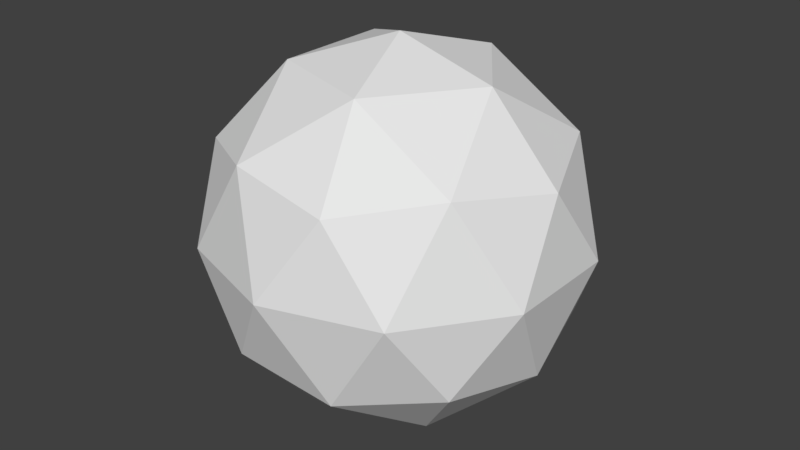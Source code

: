 # Source: Snake_v01.00.blend  (saved by Blender 2.79.0; exported with 4.5.12 LTS)
import bpy
from mathutils import Matrix  # noqa: F401  (used for matrix-valued properties, if any)

bpy.ops.wm.read_factory_settings(use_empty=True)
scene = bpy.context.scene
scene.name = 'Scene'

# ---- collections
col_collection_1 = bpy.data.collections.new('Collection 1'); scene.collection.children.link(col_collection_1)

# ---- world
world_world = bpy.data.worlds.new('World'); scene.world = world_world
world_world.color = (0.05088, 0.05088, 0.05088)
world_world.use_sun_shadow = False
world_world.sun_shadow_jitter_overblur = 0.0
world_world.cycles.sampling_method = 'MANUAL'

# ---- meshes
me_icosphere = bpy.data.meshes.new('Icosphere')
me_icosphere.from_pydata([(0.0, 0.0, -2.48), (1.795, -1.304, -1.109), (-0.6854, -2.11, -1.109), (-2.218, 0.0, -1.109), (-0.6854, 2.11, -1.109), (1.795, 1.304, -1.109), (0.6854, -2.11, 1.109), (-1.795, -1.304, 1.109), (-1.795, 1.304, 1.109), (0.6854, 2.11, 1.109), (2.218, 0.0, 1.109), (0.0, 0.0, 2.48), (-0.4029, -1.24, -2.11), (1.055, -0.7663, -2.11), (0.6519, -2.006, -1.304), (2.11, 0.0, -1.304), (1.055, 0.7663, -2.11), (-1.304, 0.0, -2.11), (-1.707, -1.24, -1.304), (-0.4029, 1.24, -2.11), (-1.707, 1.24, -1.304), (0.6519, 2.006, -1.304), (2.359, -0.7664, 0.0), (2.359, 0.7664, 0.0), (0.0, -2.48, 0.0), (1.458, -2.006, 0.0), (-2.359, -0.7664, 0.0), (-1.458, -2.006, 0.0), (-1.458, 2.006, 0.0), (-2.359, 0.7664, 0.0), (1.458, 2.006, 0.0), (0.0, 2.48, 0.0), (1.707, -1.24, 1.304), (-0.6519, -2.006, 1.304), (-2.11, 0.0, 1.304), (-0.6519, 2.006, 1.304), (1.707, 1.24, 1.304), (0.4029, -1.24, 2.11), (1.304, 0.0, 2.11), (-1.055, -0.7663, 2.11), (-1.055, 0.7663, 2.11), (0.4029, 1.24, 2.11)], [], [(0, 13, 12), (1, 13, 15), (0, 12, 17), (0, 17, 19), (0, 19, 16), (1, 15, 22), (2, 14, 24), (3, 18, 26), (4, 20, 28), (5, 21, 30), (1, 22, 25), (2, 24, 27), (3, 26, 29), (4, 28, 31), (5, 30, 23), (6, 32, 37), (7, 33, 39), (8, 34, 40), (9, 35, 41), (10, 36, 38), (38, 41, 11), (38, 36, 41), (36, 9, 41), (41, 40, 11), (41, 35, 40), (35, 8, 40), (40, 39, 11), (40, 34, 39), (34, 7, 39), (39, 37, 11), (39, 33, 37), (33, 6, 37), (37, 38, 11), (37, 32, 38), (32, 10, 38), (23, 36, 10), (23, 30, 36), (30, 9, 36), (31, 35, 9), (31, 28, 35), (28, 8, 35), (29, 34, 8), (29, 26, 34), (26, 7, 34), (27, 33, 7), (27, 24, 33), (24, 6, 33), (25, 32, 6), (25, 22, 32), (22, 10, 32), (30, 31, 9), (30, 21, 31), (21, 4, 31), (28, 29, 8), (28, 20, 29), (20, 3, 29), (26, 27, 7), (26, 18, 27), (18, 2, 27), (24, 25, 6), (24, 14, 25), (14, 1, 25), (22, 23, 10), (22, 15, 23), (15, 5, 23), (16, 21, 5), (16, 19, 21), (19, 4, 21), (19, 20, 4), (19, 17, 20), (17, 3, 20), (17, 18, 3), (17, 12, 18), (12, 2, 18), (15, 16, 5), (15, 13, 16), (13, 0, 16), (12, 14, 2), (12, 13, 14), (13, 1, 14)])
me_icosphere.use_remesh_preserve_volume = False
me_icosphere.use_remesh_preserve_attributes = False
me_icosphere.use_mirror_vertex_groups = False
me_icosphere.update()

# ---- objects
ob_icosphere = bpy.data.objects.new('Icosphere', me_icosphere)

# ---- transforms, parenting, visibility, modifiers, constraints
ob_icosphere.location = (0.0, 0.0, 0.0)
ob_icosphere.lineart.crease_threshold = 0.0

# ---- collection membership
col_collection_1.objects.link(ob_icosphere)

# ---- scene / render settings (as saved in the file)
scene.frame_start = 1; scene.frame_end = 250; scene.frame_set(1)
scene.render.engine = 'BLENDER_EEVEE_NEXT'
scene.render.resolution_percentage = 50
scene.render.dither_intensity = 0.0
scene.cycles.use_denoising = False
scene.cycles.samples = 128
scene.cycles.sampling_pattern = 'TABULATED_SOBOL'
scene.cycles.use_adaptive_sampling = False
scene.cycles.use_light_tree = False
scene.cycles.blur_glossy = 0.0
scene.cycles.sample_clamp_indirect = 0.0
scene.view_settings.view_transform = 'Standard'
bpy.context.view_layer.update()

# ---- added for rendering (the .blend has no active camera and no usable light): camera, sun
cam_auto = bpy.data.cameras.new('AutoCamera')
cam_auto.lens = 50.0
cam_auto.sensor_width = 36.0
cam_auto.clip_end = 1000.0
ob_auto_camera = bpy.data.objects.new('AutoCamera', cam_auto)
scene.collection.objects.link(ob_auto_camera)
ob_auto_camera.location = (7.82106, -9.38527, 6.25684)
ob_auto_camera.rotation_euler = (1.09748, -7.21219e-08, 0.694738)
scene.camera = ob_auto_camera
light_auto_sun = bpy.data.lights.new('AutoSun', 'SUN')
light_auto_sun.energy = 3.0
light_auto_sun.angle = 0.0523599
ob_auto_sun = bpy.data.objects.new('AutoSun', light_auto_sun)
scene.collection.objects.link(ob_auto_sun)
ob_auto_sun.rotation_euler = (0.872665, 0.174533, 0.523599)
bpy.context.view_layer.update()

